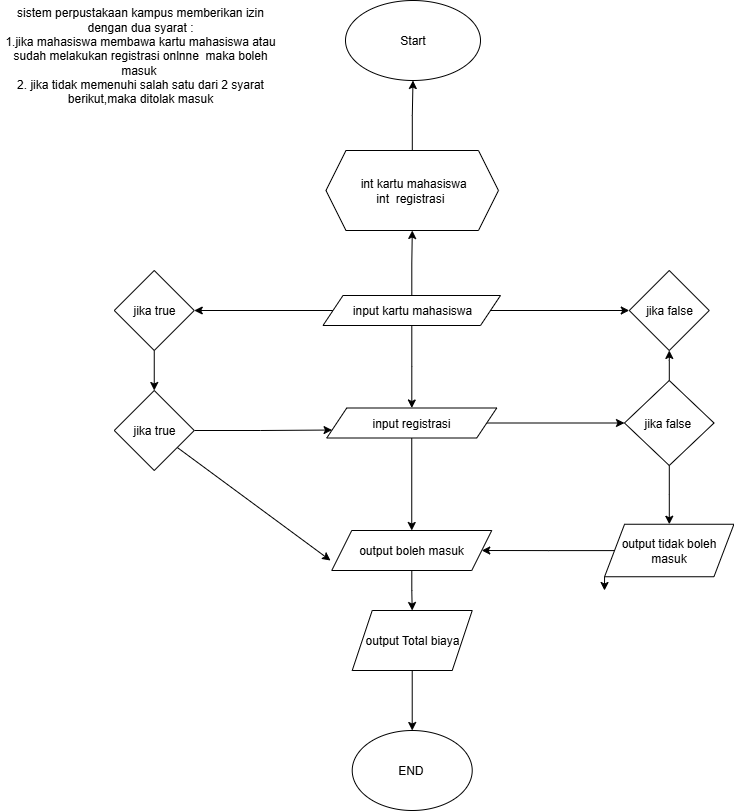

The diagram above was exported from draw.io. Its source (the exported page's mxGraphModel, read from the mxfile embedded in the PNG):
<mxGraphModel dx="872" dy="507" grid="1" gridSize="10" guides="1" tooltips="1" connect="1" arrows="1" fold="1" page="1" pageScale="1" pageWidth="827" pageHeight="1169" math="0" shadow="0">
  <root>
    <mxCell id="0" />
    <mxCell id="1" parent="0" />
    <mxCell id="YxfdqhwQqQDxWUXFLfHu-1" value="Start" style="ellipse;whiteSpace=wrap;html=1;" parent="1" vertex="1">
      <mxGeometry x="355" y="20" width="135" height="80" as="geometry" />
    </mxCell>
    <mxCell id="YxfdqhwQqQDxWUXFLfHu-3" value="" style="edgeStyle=orthogonalEdgeStyle;rounded=0;orthogonalLoop=1;jettySize=auto;html=1;" parent="1" source="YxfdqhwQqQDxWUXFLfHu-2" target="YxfdqhwQqQDxWUXFLfHu-1" edge="1">
      <mxGeometry relative="1" as="geometry" />
    </mxCell>
    <mxCell id="YxfdqhwQqQDxWUXFLfHu-2" value="&amp;nbsp;int kartu mahasiswa&lt;div&gt;int&amp;nbsp; registrasi&amp;nbsp;&lt;/div&gt;" style="shape=hexagon;perimeter=hexagonPerimeter2;whiteSpace=wrap;html=1;fixedSize=1;" parent="1" vertex="1">
      <mxGeometry x="335.47" y="170" width="172.5" height="80" as="geometry" />
    </mxCell>
    <mxCell id="YxfdqhwQqQDxWUXFLfHu-5" value="" style="edgeStyle=orthogonalEdgeStyle;rounded=0;orthogonalLoop=1;jettySize=auto;html=1;" parent="1" source="YxfdqhwQqQDxWUXFLfHu-4" target="YxfdqhwQqQDxWUXFLfHu-2" edge="1">
      <mxGeometry relative="1" as="geometry" />
    </mxCell>
    <mxCell id="AtxheRiSqi6m69VeiFNi-6" value="" style="edgeStyle=orthogonalEdgeStyle;rounded=0;orthogonalLoop=1;jettySize=auto;html=1;" edge="1" parent="1" source="YxfdqhwQqQDxWUXFLfHu-4" target="AtxheRiSqi6m69VeiFNi-5">
      <mxGeometry relative="1" as="geometry" />
    </mxCell>
    <mxCell id="AtxheRiSqi6m69VeiFNi-8" value="" style="edgeStyle=orthogonalEdgeStyle;rounded=0;orthogonalLoop=1;jettySize=auto;html=1;" edge="1" parent="1" source="YxfdqhwQqQDxWUXFLfHu-4" target="AtxheRiSqi6m69VeiFNi-7">
      <mxGeometry relative="1" as="geometry" />
    </mxCell>
    <mxCell id="AtxheRiSqi6m69VeiFNi-18" value="" style="edgeStyle=orthogonalEdgeStyle;rounded=0;orthogonalLoop=1;jettySize=auto;html=1;" edge="1" parent="1" source="YxfdqhwQqQDxWUXFLfHu-4" target="AtxheRiSqi6m69VeiFNi-11">
      <mxGeometry relative="1" as="geometry" />
    </mxCell>
    <mxCell id="YxfdqhwQqQDxWUXFLfHu-4" value="input kartu mahasiswa" style="shape=parallelogram;perimeter=parallelogramPerimeter;whiteSpace=wrap;html=1;fixedSize=1;" parent="1" vertex="1">
      <mxGeometry x="332.5" y="315" width="177.5" height="30" as="geometry" />
    </mxCell>
    <mxCell id="AtxheRiSqi6m69VeiFNi-39" value="" style="edgeStyle=orthogonalEdgeStyle;rounded=0;orthogonalLoop=1;jettySize=auto;html=1;" edge="1" parent="1" source="YxfdqhwQqQDxWUXFLfHu-8" target="YxfdqhwQqQDxWUXFLfHu-10">
      <mxGeometry relative="1" as="geometry" />
    </mxCell>
    <mxCell id="YxfdqhwQqQDxWUXFLfHu-8" value="output Total biaya" style="shape=parallelogram;perimeter=parallelogramPerimeter;whiteSpace=wrap;html=1;fixedSize=1;" parent="1" vertex="1">
      <mxGeometry x="361.72" y="630" width="120" height="60" as="geometry" />
    </mxCell>
    <mxCell id="YxfdqhwQqQDxWUXFLfHu-10" value="END&amp;nbsp;" style="ellipse;whiteSpace=wrap;html=1;" parent="1" vertex="1">
      <mxGeometry x="361.72" y="750" width="120" height="80" as="geometry" />
    </mxCell>
    <mxCell id="AtxheRiSqi6m69VeiFNi-3" value="sistem perpustakaan kampus memberikan izin dengan dua syarat :&lt;div&gt;1.jika mahasiswa membawa kartu mahasiswa atau sudah melakukan registrasi onlnne&amp;nbsp; maka boleh masuk&amp;nbsp;&lt;/div&gt;&lt;div&gt;2. jika tidak memenuhi salah satu dari 2 syarat berikut,maka ditolak masuk&lt;/div&gt;" style="text;html=1;align=center;verticalAlign=middle;whiteSpace=wrap;rounded=0;" vertex="1" parent="1">
      <mxGeometry x="10" y="30" width="280" height="90" as="geometry" />
    </mxCell>
    <mxCell id="AtxheRiSqi6m69VeiFNi-5" value="jika false" style="rhombus;whiteSpace=wrap;html=1;" vertex="1" parent="1">
      <mxGeometry x="638.75" y="290" width="80" height="80" as="geometry" />
    </mxCell>
    <mxCell id="AtxheRiSqi6m69VeiFNi-10" value="" style="edgeStyle=orthogonalEdgeStyle;rounded=0;orthogonalLoop=1;jettySize=auto;html=1;" edge="1" parent="1" source="AtxheRiSqi6m69VeiFNi-7" target="AtxheRiSqi6m69VeiFNi-9">
      <mxGeometry relative="1" as="geometry" />
    </mxCell>
    <mxCell id="AtxheRiSqi6m69VeiFNi-7" value="jika true" style="rhombus;whiteSpace=wrap;html=1;" vertex="1" parent="1">
      <mxGeometry x="123.75" y="290" width="80" height="80" as="geometry" />
    </mxCell>
    <mxCell id="AtxheRiSqi6m69VeiFNi-25" style="edgeStyle=orthogonalEdgeStyle;rounded=0;orthogonalLoop=1;jettySize=auto;html=1;entryX=0;entryY=0.75;entryDx=0;entryDy=0;" edge="1" parent="1" source="AtxheRiSqi6m69VeiFNi-9" target="AtxheRiSqi6m69VeiFNi-11">
      <mxGeometry relative="1" as="geometry" />
    </mxCell>
    <mxCell id="AtxheRiSqi6m69VeiFNi-34" value="" style="rounded=0;orthogonalLoop=1;jettySize=auto;html=1;" edge="1" parent="1" source="AtxheRiSqi6m69VeiFNi-9">
      <mxGeometry relative="1" as="geometry">
        <mxPoint x="340" y="580" as="targetPoint" />
      </mxGeometry>
    </mxCell>
    <mxCell id="AtxheRiSqi6m69VeiFNi-9" value="jika true" style="rhombus;whiteSpace=wrap;html=1;" vertex="1" parent="1">
      <mxGeometry x="123.75" y="410" width="80" height="80" as="geometry" />
    </mxCell>
    <mxCell id="AtxheRiSqi6m69VeiFNi-20" value="" style="edgeStyle=orthogonalEdgeStyle;rounded=0;orthogonalLoop=1;jettySize=auto;html=1;" edge="1" parent="1" source="AtxheRiSqi6m69VeiFNi-11" target="AtxheRiSqi6m69VeiFNi-19">
      <mxGeometry relative="1" as="geometry" />
    </mxCell>
    <mxCell id="AtxheRiSqi6m69VeiFNi-22" value="" style="edgeStyle=orthogonalEdgeStyle;rounded=0;orthogonalLoop=1;jettySize=auto;html=1;" edge="1" parent="1" source="AtxheRiSqi6m69VeiFNi-11" target="AtxheRiSqi6m69VeiFNi-21">
      <mxGeometry relative="1" as="geometry" />
    </mxCell>
    <mxCell id="AtxheRiSqi6m69VeiFNi-11" value="input registrasi" style="shape=parallelogram;perimeter=parallelogramPerimeter;whiteSpace=wrap;html=1;fixedSize=1;" vertex="1" parent="1">
      <mxGeometry x="336.25" y="427.5" width="170" height="30" as="geometry" />
    </mxCell>
    <mxCell id="AtxheRiSqi6m69VeiFNi-38" value="" style="edgeStyle=orthogonalEdgeStyle;rounded=0;orthogonalLoop=1;jettySize=auto;html=1;" edge="1" parent="1" source="AtxheRiSqi6m69VeiFNi-19" target="YxfdqhwQqQDxWUXFLfHu-8">
      <mxGeometry relative="1" as="geometry" />
    </mxCell>
    <mxCell id="AtxheRiSqi6m69VeiFNi-19" value="output boleh masuk" style="shape=parallelogram;perimeter=parallelogramPerimeter;whiteSpace=wrap;html=1;fixedSize=1;" vertex="1" parent="1">
      <mxGeometry x="341.25" y="550" width="160" height="40" as="geometry" />
    </mxCell>
    <mxCell id="AtxheRiSqi6m69VeiFNi-23" value="" style="edgeStyle=orthogonalEdgeStyle;rounded=0;orthogonalLoop=1;jettySize=auto;html=1;" edge="1" parent="1" source="AtxheRiSqi6m69VeiFNi-21" target="AtxheRiSqi6m69VeiFNi-5">
      <mxGeometry relative="1" as="geometry" />
    </mxCell>
    <mxCell id="AtxheRiSqi6m69VeiFNi-27" value="" style="edgeStyle=orthogonalEdgeStyle;rounded=0;orthogonalLoop=1;jettySize=auto;html=1;" edge="1" parent="1" source="AtxheRiSqi6m69VeiFNi-21" target="AtxheRiSqi6m69VeiFNi-26">
      <mxGeometry relative="1" as="geometry" />
    </mxCell>
    <mxCell id="AtxheRiSqi6m69VeiFNi-21" value="jika false&amp;nbsp;" style="rhombus;whiteSpace=wrap;html=1;" vertex="1" parent="1">
      <mxGeometry x="633.98" y="400" width="89.53" height="85" as="geometry" />
    </mxCell>
    <mxCell id="AtxheRiSqi6m69VeiFNi-31" value="" style="edgeStyle=orthogonalEdgeStyle;rounded=0;orthogonalLoop=1;jettySize=auto;html=1;" edge="1" parent="1" source="AtxheRiSqi6m69VeiFNi-26" target="AtxheRiSqi6m69VeiFNi-19">
      <mxGeometry relative="1" as="geometry" />
    </mxCell>
    <mxCell id="AtxheRiSqi6m69VeiFNi-37" style="edgeStyle=orthogonalEdgeStyle;rounded=0;orthogonalLoop=1;jettySize=auto;html=1;exitX=0;exitY=1;exitDx=0;exitDy=0;" edge="1" parent="1" source="AtxheRiSqi6m69VeiFNi-26">
      <mxGeometry relative="1" as="geometry">
        <mxPoint x="614" y="610" as="targetPoint" />
      </mxGeometry>
    </mxCell>
    <mxCell id="AtxheRiSqi6m69VeiFNi-26" value="output tidak boleh masuk" style="shape=parallelogram;perimeter=parallelogramPerimeter;whiteSpace=wrap;html=1;fixedSize=1;" vertex="1" parent="1">
      <mxGeometry x="614.06" y="543.75" width="129.38" height="52.5" as="geometry" />
    </mxCell>
  </root>
</mxGraphModel>